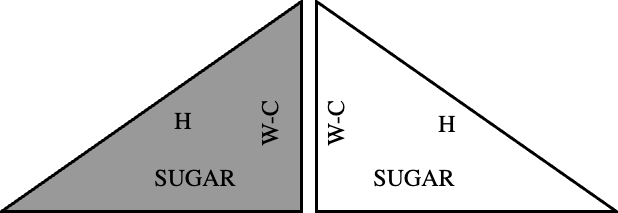

The diagram above was exported from draw.io. Its source (the exported page's mxGraphModel, read from the mxfile embedded in the PNG):
<mxGraphModel dx="1026" dy="-55" grid="1" gridSize="10" guides="1" tooltips="1" connect="1" arrows="1" fold="1" page="1" pageScale="1" pageWidth="1169" pageHeight="827" math="0" shadow="0">
  <root>
    <mxCell id="0" />
    <mxCell id="1" parent="0" />
    <mxCell id="vIwkc0Du4A50UCcR0v5T-1" value="" style="verticalLabelPosition=bottom;verticalAlign=top;html=1;shape=mxgraph.basic.orthogonal_triangle;fontFamily=Garamond;flipV=0;flipH=1;fillColor=#999999;fontColor=#ffffff;strokeColor=#000000;" vertex="1" parent="1">
      <mxGeometry x="120" y="980" width="100" height="70" as="geometry" />
    </mxCell>
    <mxCell id="vIwkc0Du4A50UCcR0v5T-2" value="H" style="text;html=1;strokeColor=none;fillColor=none;align=center;verticalAlign=middle;whiteSpace=wrap;rounded=0;fontSize=8;fontFamily=Garamond;flipV=0;flipH=1;" vertex="1" parent="1">
      <mxGeometry x="171" y="1010" width="20" height="20" as="geometry" />
    </mxCell>
    <mxCell id="vIwkc0Du4A50UCcR0v5T-3" value="SUGAR" style="text;html=1;strokeColor=none;fillColor=none;align=center;verticalAlign=middle;whiteSpace=wrap;rounded=0;fontSize=8;fontFamily=Garamond;flipV=0;flipH=1;" vertex="1" parent="1">
      <mxGeometry x="175" y="1029" width="20" height="20" as="geometry" />
    </mxCell>
    <mxCell id="vIwkc0Du4A50UCcR0v5T-4" value="W-C" style="text;html=1;strokeColor=none;fillColor=none;align=center;verticalAlign=middle;whiteSpace=wrap;rounded=0;fontSize=8;fontFamily=Garamond;rotation=-90;flipV=0;flipH=1;" vertex="1" parent="1">
      <mxGeometry x="196" y="1011" width="27" height="20" as="geometry" />
    </mxCell>
    <mxCell id="vIwkc0Du4A50UCcR0v5T-5" value="" style="verticalLabelPosition=bottom;verticalAlign=top;html=1;shape=mxgraph.basic.orthogonal_triangle;fontFamily=Garamond;" vertex="1" parent="1">
      <mxGeometry x="225" y="980" width="100" height="70" as="geometry" />
    </mxCell>
    <mxCell id="vIwkc0Du4A50UCcR0v5T-6" value="H" style="text;html=1;strokeColor=none;fillColor=none;align=center;verticalAlign=middle;whiteSpace=wrap;rounded=0;fontSize=8;fontFamily=Garamond;" vertex="1" parent="1">
      <mxGeometry x="259" y="1011" width="20" height="20" as="geometry" />
    </mxCell>
    <mxCell id="vIwkc0Du4A50UCcR0v5T-7" value="SUGAR" style="text;html=1;strokeColor=none;fillColor=none;align=center;verticalAlign=middle;whiteSpace=wrap;rounded=0;fontSize=8;fontFamily=Garamond;" vertex="1" parent="1">
      <mxGeometry x="248" y="1029" width="20" height="20" as="geometry" />
    </mxCell>
    <mxCell id="vIwkc0Du4A50UCcR0v5T-8" value="W-C" style="text;html=1;strokeColor=none;fillColor=none;align=center;verticalAlign=middle;whiteSpace=wrap;rounded=0;fontSize=8;fontFamily=Garamond;rotation=-90;" vertex="1" parent="1">
      <mxGeometry x="218" y="1011" width="27" height="20" as="geometry" />
    </mxCell>
  </root>
</mxGraphModel>